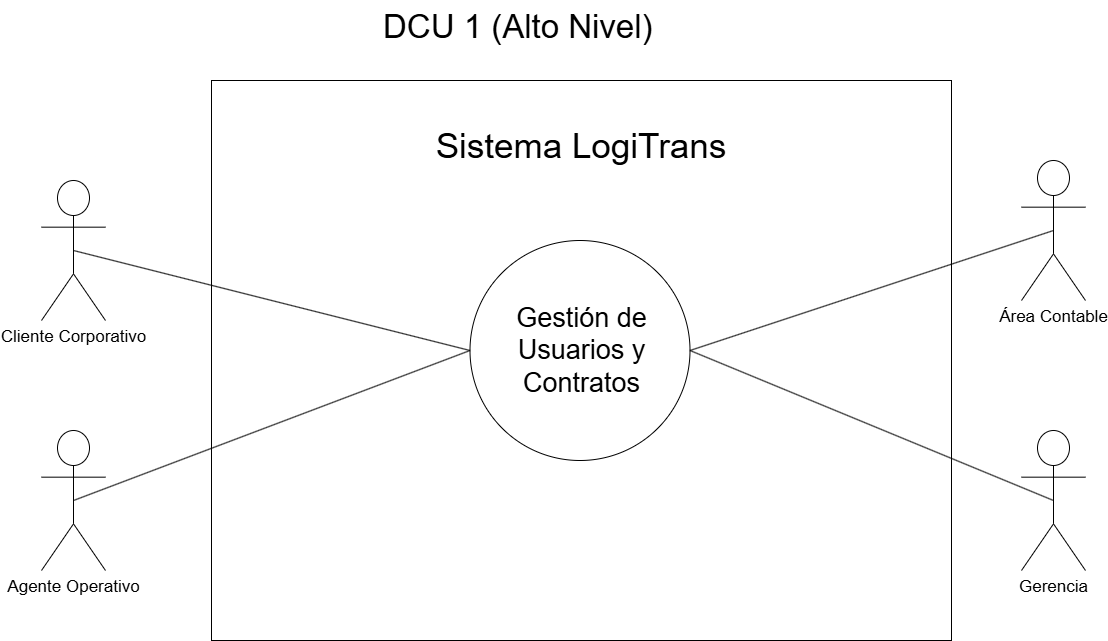

The diagram above was exported from draw.io. Its source (the exported page's mxGraphModel, read from the mxfile embedded in the PNG):
<mxGraphModel dx="2106" dy="958" grid="1" gridSize="10" guides="1" tooltips="1" connect="1" arrows="1" fold="1" page="1" pageScale="1" pageWidth="827" pageHeight="1169" math="0" shadow="0">
  <root>
    <mxCell id="0" />
    <mxCell id="1" parent="0" />
    <mxCell id="Dt9yf2Cq3MAJw8wksk5e-1" parent="1" style="text;whiteSpace=wrap;html=1;fontSize=33;" value="DCU 1 (Alto Nivel)" vertex="1">
      <mxGeometry height="40" width="350" x="660" y="140" as="geometry" />
    </mxCell>
    <mxCell id="Dt9yf2Cq3MAJw8wksk5e-2" parent="1" style="rounded=0;whiteSpace=wrap;html=1;" value="" vertex="1">
      <mxGeometry height="560" width="740" x="490" y="220" as="geometry" />
    </mxCell>
    <mxCell id="Dt9yf2Cq3MAJw8wksk5e-3" parent="1" style="ellipse;whiteSpace=wrap;html=1;aspect=fixed;" value="" vertex="1">
      <mxGeometry height="220" width="220" x="748.5" y="380" as="geometry" />
    </mxCell>
    <mxCell id="Dt9yf2Cq3MAJw8wksk5e-4" parent="1" style="text;html=1;whiteSpace=wrap;strokeColor=none;fillColor=none;align=center;verticalAlign=middle;rounded=0;" value="&lt;font style=&quot;font-size: 27px;&quot;&gt;Gestión de Usuarios y Contratos&lt;/font&gt;" vertex="1">
      <mxGeometry height="110" width="223" x="748.5" y="435" as="geometry" />
    </mxCell>
    <mxCell id="Dt9yf2Cq3MAJw8wksk5e-5" parent="1" style="text;html=1;whiteSpace=wrap;strokeColor=none;fillColor=none;align=center;verticalAlign=middle;rounded=0;" value="&lt;span style=&quot;font-size: 35px;&quot;&gt;Sistema LogiTrans&lt;/span&gt;" vertex="1">
      <mxGeometry height="150" width="320" x="700" y="210" as="geometry" />
    </mxCell>
    <mxCell id="Dt9yf2Cq3MAJw8wksk5e-6" parent="1" style="shape=umlActor;verticalLabelPosition=bottom;verticalAlign=top;html=1;outlineConnect=0;" value="&lt;font style=&quot;font-size: 17px;&quot;&gt;Cliente Corporativo&lt;/font&gt;" vertex="1">
      <mxGeometry height="140" width="64" x="320" y="320" as="geometry" />
    </mxCell>
    <mxCell id="Dt9yf2Cq3MAJw8wksk5e-7" parent="1" style="shape=umlActor;verticalLabelPosition=bottom;verticalAlign=top;html=1;outlineConnect=0;" value="&lt;span style=&quot;font-size: 17px;&quot;&gt;Agente Operativo&lt;/span&gt;" vertex="1">
      <mxGeometry height="140" width="64" x="320" y="570" as="geometry" />
    </mxCell>
    <mxCell id="Dt9yf2Cq3MAJw8wksk5e-8" parent="1" style="shape=umlActor;verticalLabelPosition=bottom;verticalAlign=top;html=1;outlineConnect=0;" value="&lt;span style=&quot;font-size: 17px;&quot;&gt;Área Contable&lt;/span&gt;" vertex="1">
      <mxGeometry height="140" width="64" x="1300" y="300" as="geometry" />
    </mxCell>
    <mxCell id="Dt9yf2Cq3MAJw8wksk5e-9" parent="1" style="shape=umlActor;verticalLabelPosition=bottom;verticalAlign=top;html=1;outlineConnect=0;" value="&lt;span style=&quot;font-size: 17px;&quot;&gt;Gerencia&lt;/span&gt;" vertex="1">
      <mxGeometry height="140" width="64" x="1300" y="570" as="geometry" />
    </mxCell>
    <mxCell id="Dt9yf2Cq3MAJw8wksk5e-10" edge="1" parent="1" source="Dt9yf2Cq3MAJw8wksk5e-3" style="endArrow=none;html=1;rounded=0;entryX=0.5;entryY=0.5;entryDx=0;entryDy=0;entryPerimeter=0;exitX=1;exitY=0.5;exitDx=0;exitDy=0;" target="Dt9yf2Cq3MAJw8wksk5e-8" value="">
      <mxGeometry height="50" relative="1" width="50" as="geometry">
        <mxPoint x="1050" y="440" as="sourcePoint" />
        <mxPoint x="1100" y="390" as="targetPoint" />
      </mxGeometry>
    </mxCell>
    <mxCell id="Dt9yf2Cq3MAJw8wksk5e-11" edge="1" parent="1" source="Dt9yf2Cq3MAJw8wksk5e-3" style="endArrow=none;html=1;rounded=0;exitX=0;exitY=0.5;exitDx=0;exitDy=0;entryX=0.5;entryY=0.5;entryDx=0;entryDy=0;entryPerimeter=0;" target="Dt9yf2Cq3MAJw8wksk5e-6" value="">
      <mxGeometry height="50" relative="1" width="50" as="geometry">
        <mxPoint x="1050" y="440" as="sourcePoint" />
        <mxPoint x="1100" y="390" as="targetPoint" />
      </mxGeometry>
    </mxCell>
    <mxCell id="Dt9yf2Cq3MAJw8wksk5e-12" edge="1" parent="1" style="endArrow=none;html=1;rounded=0;entryX=0;entryY=0.5;entryDx=0;entryDy=0;" target="Dt9yf2Cq3MAJw8wksk5e-3" value="">
      <mxGeometry height="50" relative="1" width="50" as="geometry">
        <mxPoint x="352" y="640" as="sourcePoint" />
        <mxPoint x="540" y="490" as="targetPoint" />
      </mxGeometry>
    </mxCell>
    <mxCell id="Dt9yf2Cq3MAJw8wksk5e-13" edge="1" parent="1" source="Dt9yf2Cq3MAJw8wksk5e-3" style="endArrow=none;html=1;rounded=0;entryX=0.5;entryY=0.5;entryDx=0;entryDy=0;entryPerimeter=0;exitX=1;exitY=0.5;exitDx=0;exitDy=0;" target="Dt9yf2Cq3MAJw8wksk5e-9" value="">
      <mxGeometry height="50" relative="1" width="50" as="geometry">
        <mxPoint x="1120" y="705" as="sourcePoint" />
        <mxPoint x="1392" y="540" as="targetPoint" />
      </mxGeometry>
    </mxCell>
  </root>
</mxGraphModel>